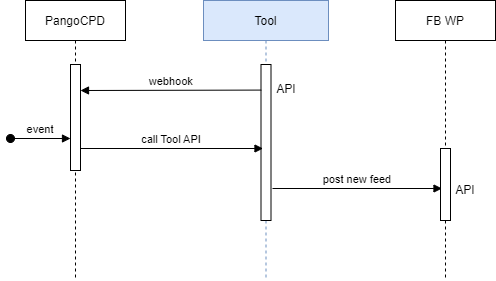

The diagram above was exported from draw.io. Its source (the exported page's mxGraphModel, read from the mxfile embedded in the PNG):
<mxGraphModel dx="868" dy="522" grid="1" gridSize="10" guides="1" tooltips="1" connect="1" arrows="1" fold="1" page="1" pageScale="1" pageWidth="850" pageHeight="1100" math="0" shadow="0">
  <root>
    <mxCell id="0" />
    <mxCell id="1" parent="0" />
    <mxCell id="3nuBFxr9cyL0pnOWT2aG-1" value="PangoCPD" style="shape=umlLifeline;perimeter=lifelinePerimeter;container=1;collapsible=0;recursiveResize=0;rounded=0;shadow=0;strokeWidth=1;" parent="1" vertex="1">
      <mxGeometry x="120" y="80" width="100" height="280" as="geometry" />
    </mxCell>
    <mxCell id="3nuBFxr9cyL0pnOWT2aG-3" value="event" style="verticalAlign=bottom;startArrow=oval;endArrow=block;startSize=8;shadow=0;strokeWidth=1;" parent="3nuBFxr9cyL0pnOWT2aG-1" edge="1">
      <mxGeometry relative="1" as="geometry">
        <mxPoint x="-15" y="138" as="sourcePoint" />
        <mxPoint x="45" y="138" as="targetPoint" />
      </mxGeometry>
    </mxCell>
    <mxCell id="jURVguiZzo9leN1iXcmt-4" value="" style="points=[];perimeter=orthogonalPerimeter;rounded=0;shadow=0;strokeWidth=1;" vertex="1" parent="3nuBFxr9cyL0pnOWT2aG-1">
      <mxGeometry x="45" y="64" width="10" height="106" as="geometry" />
    </mxCell>
    <mxCell id="3nuBFxr9cyL0pnOWT2aG-5" value="Tool" style="shape=umlLifeline;perimeter=lifelinePerimeter;container=1;collapsible=0;recursiveResize=0;rounded=0;shadow=0;strokeWidth=1;fillColor=#dae8fc;strokeColor=#6c8ebf;" parent="1" vertex="1">
      <mxGeometry x="298" y="80" width="125" height="280" as="geometry" />
    </mxCell>
    <mxCell id="jURVguiZzo9leN1iXcmt-6" value="" style="points=[];perimeter=orthogonalPerimeter;rounded=0;shadow=0;strokeWidth=1;" vertex="1" parent="3nuBFxr9cyL0pnOWT2aG-5">
      <mxGeometry x="57.5" y="64" width="10" height="156" as="geometry" />
    </mxCell>
    <mxCell id="jURVguiZzo9leN1iXcmt-10" value="API" style="text;html=1;strokeColor=none;fillColor=none;align=center;verticalAlign=middle;whiteSpace=wrap;rounded=0;" vertex="1" parent="3nuBFxr9cyL0pnOWT2aG-5">
      <mxGeometry x="67.5" y="79" width="30" height="20" as="geometry" />
    </mxCell>
    <mxCell id="3nuBFxr9cyL0pnOWT2aG-8" value="call Tool API" style="verticalAlign=bottom;endArrow=block;entryX=0;entryY=0;shadow=0;strokeWidth=1;" parent="1" edge="1">
      <mxGeometry relative="1" as="geometry">
        <mxPoint x="175" y="228.0000000000001" as="sourcePoint" />
        <mxPoint x="357.5" y="228.0000000000001" as="targetPoint" />
      </mxGeometry>
    </mxCell>
    <mxCell id="3nuBFxr9cyL0pnOWT2aG-9" value="post new feed" style="verticalAlign=bottom;endArrow=block;shadow=0;strokeWidth=1;" parent="1" edge="1">
      <mxGeometry relative="1" as="geometry">
        <mxPoint x="367" y="268" as="sourcePoint" />
        <mxPoint x="536.5" y="268" as="targetPoint" />
      </mxGeometry>
    </mxCell>
    <mxCell id="jURVguiZzo9leN1iXcmt-1" value="FB WP" style="shape=umlLifeline;perimeter=lifelinePerimeter;container=1;collapsible=0;recursiveResize=0;rounded=0;shadow=0;strokeWidth=1;" vertex="1" parent="1">
      <mxGeometry x="490" y="80" width="100" height="280" as="geometry" />
    </mxCell>
    <mxCell id="jURVguiZzo9leN1iXcmt-2" value="" style="points=[];perimeter=orthogonalPerimeter;rounded=0;shadow=0;strokeWidth=1;" vertex="1" parent="jURVguiZzo9leN1iXcmt-1">
      <mxGeometry x="45" y="148" width="10" height="72" as="geometry" />
    </mxCell>
    <mxCell id="jURVguiZzo9leN1iXcmt-11" value="API" style="text;html=1;strokeColor=none;fillColor=none;align=center;verticalAlign=middle;whiteSpace=wrap;rounded=0;" vertex="1" parent="jURVguiZzo9leN1iXcmt-1">
      <mxGeometry x="55" y="180" width="30" height="20" as="geometry" />
    </mxCell>
    <mxCell id="jURVguiZzo9leN1iXcmt-5" value="webhook" style="verticalAlign=bottom;endArrow=block;shadow=0;strokeWidth=1;exitX=-0.271;exitY=0.164;exitDx=0;exitDy=0;exitPerimeter=0;" edge="1" parent="1">
      <mxGeometry relative="1" as="geometry">
        <mxPoint x="355.7900000000001" y="169.58400000000006" as="sourcePoint" />
        <mxPoint x="175" y="170" as="targetPoint" />
      </mxGeometry>
    </mxCell>
  </root>
</mxGraphModel>